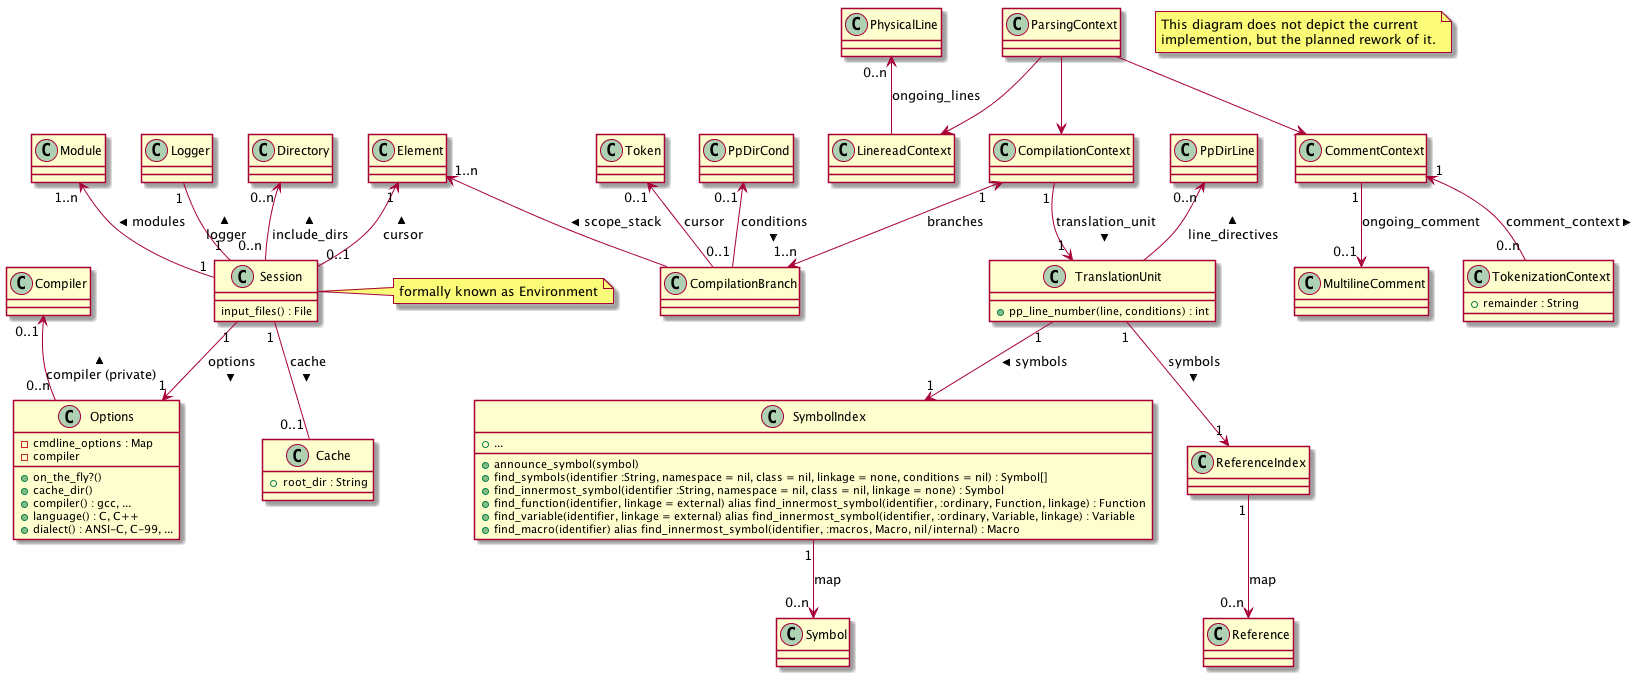

The diagram above was rendered by PlantUML. Its source (embedded in the PNG):
@startuml

' Copyright (C) 2014-2015  Thilo Fischer.
' Free for non-commercial and most commercial use. See LICENSE.txt for details.

note as N1
  This diagram does not depict the current
  implemention, but the planned rework of it.
end note

class Session {
  ' All the main_files of the translation units that make up the modules
  input_files() : File
}
note right: formally known as Environment
Logger "1" -- "1" Session : logger <
' From the Elements UML diagram
Element "1" <-- "0..1" Session : cursor <
Directory "0..n" <-- "0..n" Session : include_dirs <
Module "1..n" <-- "1" Session : modules <

class Options {
  + on_the_fly?()
  ' path to the cache directory, Session will create its cache from this
  + cache_dir()
  ' emulate a certain compilers command line argument processing (and possibly other behaviour)
  + compiler() : gcc, ...
  + language() : C, C++
  + dialect() : ANSI-C, C-99, ...
  - cmdline_options : Map
  - compiler
}
Session "1" --> "1" Options : options >
Compiler "0..1" <-- "0..n" Options : compiler (private) <

class Cache {
  + root_dir : String
}
' No cache only for on-the-fly invokations
Session "1" -- "0..1" Cache : cache >

class ParsingContext {
}

ParsingContext --> LinereadContext
PhysicalLine "0..n" <-- LinereadContext : ongoing_lines

ParsingContext --> CommentContext
' Refers to a comment if the comment's beginning has already been parsed, but the comment's ending has not yet been found (e.g. block comments that span several lines)
CommentContext "1" --> "0..1" MultilineComment : ongoing_comment

ParsingContext --> CompilationContext
class CompilationContext {
}
CompilationContext "1" <--> "1..n" CompilationBranch : branches

class TokenizationContext {
' remaining charactres of current line to tokenize
+ remainder : String
}
CommentContext "1" <-- "0..n" TokenizationContext : comment_context >

' array of all preprocessing conditional branches chosen
PpDirCond "0..1" <-- "0..1" CompilationBranch : conditions >

Token "0..1" <-- CompilationBranch : cursor

' Which namespace, class, function, compound statement, etc. are we in at the current position in source code (formally known as expansion_stack)
Element "1..n" <-- CompilationBranch : scope_stack <

class TranslationUnit {
  + pp_line_number(line, conditions) : int
}
CompilationContext "1" --> "1" TranslationUnit : translation_unit >
PpDirLine "0..n" <-- TranslationUnit : line_directives <

class SymbolIndex {
+ announce_symbol(symbol)
+ find_symbols(identifier :String, namespace = nil, class = nil, linkage = none, conditions = nil) : Symbol[]
+ find_innermost_symbol(identifier :String, namespace = nil, class = nil, linkage = none) : Symbol
+ find_function(identifier, linkage = external) alias find_innermost_symbol(identifier, :ordinary, Function, linkage) : Function
+ find_variable(identifier, linkage = external) alias find_innermost_symbol(identifier, :ordinary, Variable, linkage) : Variable
+ find_macro(identifier) alias find_innermost_symbol(identifier, :macros, Macro, nil/internal) : Macro
+ ...
}
TranslationUnit "1" --> "1" SymbolIndex : symbols >
SymbolIndex "1" --> "0..n" Symbol : map

TranslationUnit "1" --> "1" ReferenceIndex : symbols >
ReferenceIndex "1" --> "0..n" Reference : map

@enduml